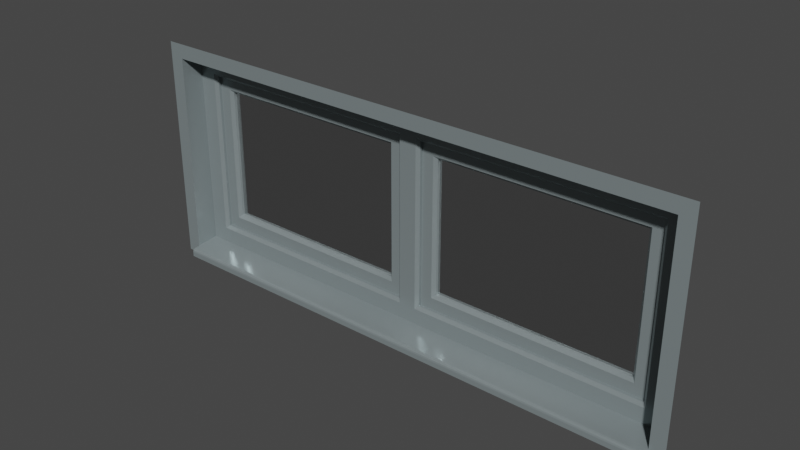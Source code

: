 # Source: df-fenster-0_7m.blend  (saved by Blender 3.6.13; exported with 4.5.12 LTS)
import bpy
from mathutils import Matrix  # noqa: F401  (used for matrix-valued properties, if any)

bpy.ops.wm.read_factory_settings(use_empty=True)
scene = bpy.context.scene
scene.name = 'Scene'

# ---- materials (node trees are filled in below, after node groups)
mat_ral_7001_silbergrau = bpy.data.materials.new('RAL 7001 Silbergrau')
mat_ral_7001_silbergrau.use_transparent_shadow = False
mat_glas = bpy.data.materials.new('Glas')
mat_glas.use_transparent_shadow = False
mat_glas.roughness = 0.2

# ---- node groups
ng_auto_smooth = bpy.data.node_groups.new('Auto Smooth', 'GeometryNodeTree')
_s = ng_auto_smooth.interface.new_socket(name='Geometry', in_out='OUTPUT', socket_type='NodeSocketGeometry')
_s = ng_auto_smooth.interface.new_socket(name='Geometry', in_out='INPUT', socket_type='NodeSocketGeometry')
_s = ng_auto_smooth.interface.new_socket(name='Angle', in_out='INPUT', socket_type='NodeSocketFloat')
_s.subtype = 'ANGLE'
_s.min_value = 0.0
_s.max_value = 3.142
ng_auto_smooth.is_modifier = True
_N = ng_auto_smooth.nodes; _L = ng_auto_smooth.links
n0 = _N.new('NodeGroupOutput'); n0.name = 'Group Output'; n0.location = (480, -100)
n1 = _N.new('NodeGroupInput'); n1.name = 'Group Input'; n1.location = (-420, -300)
n2 = _N.new('NodeGroupInput'); n2.name = 'Group Input.001'; n2.location = (-60, -100)
n3 = _N.new('GeometryNodeSetShadeSmooth'); n3.name = 'Set Shade Smooth'; n3.location = (120, -100)
n3.domain = 'EDGE'
n4 = _N.new('GeometryNodeSetShadeSmooth'); n4.name = 'Set Shade Smooth.001'; n4.location = (300, -100)
n5 = _N.new('GeometryNodeInputMeshEdgeAngle'); n5.name = 'Edge Angle'; n5.location = (-420, -220)
n6 = _N.new('GeometryNodeInputEdgeSmooth'); n6.name = 'Is Edge Smooth'; n6.location = (-60, -160)
n7 = _N.new('GeometryNodeInputShadeSmooth'); n7.name = 'Is Face Smooth'; n7.location = (-240, -340)
n8 = _N.new('FunctionNodeBooleanMath'); n8.name = 'Boolean Math'; n8.location = (-60, -220)
n9 = _N.new('FunctionNodeCompare'); n9.name = 'Compare'; n9.location = (-240, -180)
n9.operation = 'LESS_EQUAL'
_L.new(n5.outputs[0], n9.inputs[0])
_L.new(n4.outputs[0], n0.inputs[0])
_L.new(n1.outputs[1], n9.inputs[1])
_L.new(n9.outputs[0], n8.inputs[0])
_L.new(n7.outputs[0], n8.inputs[1])
_L.new(n2.outputs[0], n3.inputs[0])
_L.new(n6.outputs[0], n3.inputs[1])
_L.new(n3.outputs[0], n4.inputs[0])
_L.new(n8.outputs[0], n3.inputs[2])
n0.is_active_output = True

# ---- material node trees
mat_ral_7001_silbergrau.use_nodes = True; mat_ral_7001_silbergrau.node_tree.nodes.clear()
_N = mat_ral_7001_silbergrau.node_tree.nodes; _L = mat_ral_7001_silbergrau.node_tree.links
n0 = _N.new('ShaderNodeBsdfPrincipled'); n0.name = 'Principled BSDF'; n0.location = (10, 300)
n0.distribution = 'GGX'
n0.subsurface_method = 'RANDOM_WALK_SKIN'
n0.inputs[0].default_value = (0.2542, 0.3005, 0.3095, 1.0)
n0.inputs[1].default_value = 0.3
n0.inputs[2].default_value = 0.1984
n0.inputs[3].default_value = 1.45
n0.inputs[11].default_value = 0.0
n0.inputs[13].default_value = 0.1667
n0.inputs[20].default_value = 0.05
n0.inputs[27].default_value = (0.0, 0.0, 0.0, 1.0)
n0.inputs[28].default_value = 1.0
n1 = _N.new('ShaderNodeOutputMaterial'); n1.name = 'Material-Ausgabe'; n1.location = (300, 300)
_L.new(n0.outputs[0], n1.inputs[0])
n1.is_active_output = True
mat_glas.use_nodes = True; mat_glas.node_tree.nodes.clear()
_N = mat_glas.node_tree.nodes; _L = mat_glas.node_tree.links
n0 = _N.new('ShaderNodeOutputMaterial'); n0.name = 'Material-Ausgabe'; n0.location = (300, 300)
n1 = _N.new('ShaderNodeBsdfGlass'); n1.name = 'Glas BSDF'; n1.location = (10, 300)
n1.distribution = 'BECKMANN'
n1.inputs[0].default_value = (0.6383, 0.6383, 0.6383, 1.0)
n1.inputs[1].default_value = 0.03
n1.inputs[2].default_value = 25.15
_L.new(n1.outputs[0], n0.inputs[0])
n0.is_active_output = True

# ---- world
world_world = bpy.data.worlds.new('World'); scene.world = world_world
world_world.use_nodes = True; world_world.node_tree.nodes.clear()
_N = world_world.node_tree.nodes; _L = world_world.node_tree.links
n0 = _N.new('ShaderNodeOutputWorld'); n0.name = 'World Output'; n0.location = (300, 300)
n1 = _N.new('ShaderNodeBackground'); n1.name = 'Background'; n1.location = (10, 300)
n1.inputs[0].default_value = (0.05088, 0.05088, 0.05088, 1.0)
_L.new(n1.outputs[0], n0.inputs[0])
n0.is_active_output = True
world_world.color = (0.05088, 0.05088, 0.05088)
world_world.use_sun_shadow = False
world_world.sun_shadow_jitter_overblur = 0.0

# ---- meshes
me_fl_che_002 = bpy.data.meshes.new('Fläche.002')
me_fl_che_002.from_pydata([(0.95, -2.608e-08, 0.75), (0.9, -3.837e-07, 5.96e-08), (-0.95, -1.453e-07, 0.75), (0.9, -2.608e-08, 0.7), (-0.9, -1.453e-07, 0.7), (0.9, -2.608e-08, 0.7), (0.9, -3.837e-07, 5.96e-08), (-0.9, -3.241e-07, 0.0), (3.241e-07, -7.823e-08, 0.7), (0.0, -2.57e-07, 2.98e-07), (3.241e-07, -7.823e-08, 0.75), (3.241e-07, -1.378e-07, -0.03), (-0.9, 0.08, 0.006972), (-0.9, 0.08, 0.7), (3.204e-07, 0.08, 0.7), (0.9, 0.08, 0.7), (0.9, 0.08, 0.006972), (3.204e-07, 0.08, 0.006972), (-0.04, 0.1, 0.07), (-0.83, 0.1, 0.07), (-0.83, 0.1, 0.63), (-0.04, 0.1, 0.63), (0.04, 0.1, 0.63), (0.83, 0.1, 0.63), (0.83, 0.1, 0.07), (0.04, 0.1, 0.07), (-0.09, 0.12, 0.12), (-0.78, 0.12, 0.12), (-0.78, 0.12, 0.58), (-0.09, 0.12, 0.58), (0.09, 0.12, 0.58), (0.78, 0.12, 0.58), (0.78, 0.12, 0.12), (0.09, 0.12, 0.12), (-0.9, -2.049e-07, -0.03), (0.9, -8.568e-08, -0.03), (3.241e-07, -0.03, -0.03), (-0.9, -0.03, -0.03), (0.9, -0.03, -0.03), (3.241e-07, -0.03, -0.01261), (3.241e-07, -0.02004, -0.001746), (3.241e-07, -0.02867, -0.007498), (3.241e-07, -0.02502, -0.00352), (-0.9, -0.03, -0.01261), (-0.9, -0.02004, -0.001746), (-0.9, -0.02867, -0.007498), (-0.9, -0.02502, -0.00352), (0.9, -0.02004, -0.001746), (0.9, -0.03, -0.01261), (0.9, -0.02502, -0.00352), (0.9, -0.02867, -0.007498), (-0.83, 0.09, 0.63), (-0.84, 0.08, 0.64), (0.83, 0.09, 0.63), (0.84, 0.08, 0.64), (0.83, 0.09, 0.07), (0.84, 0.08, 0.06), (-0.83, 0.09, 0.07), (-0.84, 0.08, 0.06), (-0.04, 0.09, 0.63), (-0.03, 0.08, 0.64), (-0.03, 0.08, 0.06), (-0.04, 0.09, 0.07), (0.04, 0.09, 0.07), (0.03, 0.08, 0.06), (0.03, 0.08, 0.64), (0.04, 0.09, 0.63), (-0.08, 0.1, 0.11), (-0.09, 0.11, 0.12), (-0.78, 0.11, 0.12), (-0.79, 0.1, 0.11), (-0.78, 0.11, 0.58), (-0.79, 0.1, 0.59), (-0.09, 0.11, 0.58), (-0.08, 0.1, 0.59), (0.08, 0.1, 0.59), (0.09, 0.11, 0.58), (0.78, 0.11, 0.58), (0.79, 0.1, 0.59), (0.78, 0.11, 0.12), (0.79, 0.1, 0.11), (0.09, 0.11, 0.12), (0.08, 0.1, 0.11), (-0.95, -7.264e-08, 0.0), (0.95, -5.588e-08, 0.0), (-0.9, -3.241e-07, 0.0), (-0.9, -2.049e-07, -0.03), (-0.95, -2.049e-07, -0.03), (0.95, -8.568e-08, -0.03)], [], [(9, 6, 16, 17), (8, 5, 0, 10), (35, 6, 47, 49, 50, 48, 38), (2, 83, 7, 4), (64, 65, 14, 17), (8, 4, 13, 14), (4, 7, 12, 13), (5, 8, 14, 15), (69, 68, 26, 27), (7, 34, 37, 43, 45, 46, 44), (4, 8, 10, 2), (7, 9, 17, 12), (60, 61, 17, 14), (59, 51, 20, 21), (58, 52, 13, 12), (62, 59, 21, 18), (55, 53, 23, 24), (65, 54, 15, 14), (57, 62, 18, 19), (66, 63, 25, 22), (74, 67, 18, 21), (52, 60, 14, 13), (53, 66, 22, 23), (61, 58, 12, 17), (81, 79, 32, 33), (63, 55, 24, 25), (56, 64, 17, 16), (54, 56, 16, 15), (68, 73, 29, 26), (73, 71, 28, 29), (77, 76, 30, 31), (71, 69, 27, 28), (76, 81, 33, 30), (79, 77, 31, 32), (78, 80, 24, 23), (29, 28, 27, 26), (70, 72, 20, 19), (72, 74, 21, 20), (67, 70, 19, 18), (31, 30, 33, 32), (80, 82, 25, 24), (75, 78, 23, 22), (82, 75, 22, 25), (6, 9, 40, 47), (36, 38, 48, 39), (34, 11, 36, 37), (9, 7, 44, 40), (11, 35, 38, 36), (40, 44, 46, 42), (42, 46, 45, 41), (41, 45, 43, 39), (47, 40, 42, 49), (49, 42, 41, 50), (50, 41, 39, 48), (39, 43, 37, 36), (62, 57, 58, 61), (57, 51, 52, 58), (51, 59, 60, 52), (59, 62, 61, 60), (66, 53, 54, 65), (53, 55, 56, 54), (55, 63, 64, 56), (65, 64, 63, 66), (68, 69, 70, 67), (69, 71, 72, 70), (71, 73, 74, 72), (73, 68, 67, 74), (76, 77, 78, 75), (77, 79, 80, 78), (79, 81, 82, 80), (75, 82, 81, 76), (51, 57, 19, 20), (16, 1, 3, 15), (1, 84, 0, 3), (34, 7, 85, 86), (83, 87, 34, 7), (84, 6, 35, 88)])
me_fl_che_002.polygons.foreach_set('material_index', [0, 0, 0, 0, 0, 0, 0, 0, 0, 0, 0, 0, 0, 0, 0, 0, 0, 0, 0, 0, 0, 0, 0, 0, 0, 0, 0, 0, 0, 0, 0, 0, 0, 0, 0, 1, 0, 0, 0, 1, 0, 0, 0, 0, 0, 0, 0, 0, 0, 0, 0, 0, 0, 0, 0, 0, 0, 0, 0, 0, 0, 0, 0, 0, 0, 0, 0, 0, 0, 0, 0, 0, 0, 0, 0, 0, 0])
_uv = me_fl_che_002.uv_layers.new(name='UV-Map')
_uv.uv.foreach_set('vector', [0.9688, 0.5, 0.9687, 0.02632, 0.9687, 0.02632, 0.9688, 0.5, 0.03125, 0.5, 0.03125, 0.02632, 0.0, 0.0, 0.0, 0.5, 0.0, 0.0, 0.9687, 0.02632, 0.9688, 0.02632, 0.9534, 0.0259, 0.7951, 0.0216, 0.615, 0.01671, 0.0, 0.0, 0.0, 1.0, 0.0, 0.0, 0.9688, 0.9737, 0.03125, 0.9737, 0.9417, 0.4803, 0.05941, 0.4803, 0.03125, 0.5, 0.9688, 0.5, 0.03125, 0.5, 0.03125, 0.9737, 0.03125, 0.9737, 0.03125, 0.5, 0.03125, 0.9737, 0.9688, 0.9737, 0.9688, 0.9737, 0.03125, 0.9737, 0.03125, 0.02632, 0.03125, 0.5, 0.03125, 0.5, 0.03125, 0.02632, 0.9053, 0.9207, 0.9053, 0.553, 0.9053, 0.553, 0.9053, 0.9207, 0.9688, 0.9737, 0.0, 0.0, 0.0, 0.0, 0.615, 0.6181, 0.7951, 0.7992, 0.9534, 0.9583, 0.9688, 0.9737, 0.03125, 0.9737, 0.03125, 0.5, 0.0, 0.5, 0.0, 1.0, 0.9688, 0.9737, 0.9688, 0.5, 0.9688, 0.5, 0.9688, 0.9737, 0.05941, 0.5197, 0.9417, 0.5197, 0.9688, 0.5, 0.03125, 0.5, 0.0625, 0.5263, 0.0625, 0.9474, 0.0625, 0.9474, 0.0625, 0.5263, 0.9426, 0.9511, 0.05804, 0.9511, 0.03125, 0.9737, 0.9688, 0.9737, 0.9375, 0.5263, 0.0625, 0.5263, 0.0625, 0.5263, 0.9375, 0.5263, 0.9375, 0.05263, 0.0625, 0.05263, 0.0625, 0.05263, 0.9375, 0.05263, 0.05804, 0.4797, 0.05804, 0.04887, 0.03125, 0.02632, 0.03125, 0.5, 0.9375, 0.9474, 0.9375, 0.5263, 0.9375, 0.5263, 0.9375, 0.9474, 0.0625, 0.4737, 0.9375, 0.4737, 0.9375, 0.4737, 0.0625, 0.4737, 0.08824, 0.5476, 0.9118, 0.5476, 0.9375, 0.5263, 0.0625, 0.5263, 0.05804, 0.9511, 0.05804, 0.5203, 0.03125, 0.5, 0.03125, 0.9737, 0.0625, 0.05263, 0.0625, 0.4737, 0.0625, 0.4737, 0.0625, 0.05263, 0.9425, 0.5202, 0.9425, 0.951, 0.9688, 0.9737, 0.9688, 0.5, 0.9053, 0.447, 0.9053, 0.07928, 0.9053, 0.07928, 0.9053, 0.447, 0.9375, 0.4737, 0.9375, 0.05263, 0.9375, 0.05263, 0.9375, 0.4737, 0.9425, 0.04904, 0.9425, 0.4798, 0.9688, 0.5, 0.9687, 0.02632, 0.05804, 0.04887, 0.9426, 0.04887, 0.9687, 0.02632, 0.03125, 0.02632, 0.9053, 0.553, 0.09467, 0.553, 0.09467, 0.553, 0.9053, 0.553, 0.09467, 0.553, 0.09467, 0.9207, 0.09467, 0.9207, 0.09467, 0.553, 0.09467, 0.07928, 0.09467, 0.447, 0.09467, 0.447, 0.09467, 0.07928, 0.09467, 0.9207, 0.9053, 0.9207, 0.9053, 0.9207, 0.09467, 0.9207, 0.09467, 0.447, 0.9053, 0.447, 0.9053, 0.447, 0.09467, 0.447, 0.9053, 0.07928, 0.09467, 0.07928, 0.09467, 0.07928, 0.9053, 0.07928, 0.08824, 0.07395, 0.9118, 0.07395, 0.9375, 0.05263, 0.0625, 0.05263, 0.09467, 0.553, 0.09467, 0.9207, 0.9053, 0.9207, 0.9053, 0.553, 0.9118, 0.926, 0.08824, 0.926, 0.0625, 0.9474, 0.9375, 0.9474, 0.08824, 0.926, 0.08824, 0.5476, 0.0625, 0.5263, 0.0625, 0.9474, 0.9118, 0.5476, 0.9118, 0.926, 0.9375, 0.9474, 0.9375, 0.5263, 0.09467, 0.07928, 0.09467, 0.447, 0.9053, 0.447, 0.9053, 0.07928, 0.9118, 0.07395, 0.9118, 0.4524, 0.9375, 0.4737, 0.9375, 0.05263, 0.08824, 0.4524, 0.08824, 0.07395, 0.0625, 0.05263, 0.0625, 0.4737, 0.9118, 0.4524, 0.08824, 0.4524, 0.0625, 0.4737, 0.9375, 0.4737, 0.9687, 0.02632, 0.9688, 0.5, 0.9688, 0.5, 0.9688, 0.02632, 0.0, 0.0, 0.0, 0.0, 0.615, 0.01671, 0.615, 0.3174, 0.0, 0.0, 0.0, 0.0, 0.0, 0.0, 0.0, 0.0, 0.9688, 0.5, 0.9688, 0.9737, 0.9688, 0.9737, 0.9688, 0.5, 0.0, 0.0, 0.0, 0.0, 0.0, 0.0, 0.0, 0.0, 0.9688, 0.5, 0.9688, 0.9737, 0.9534, 0.9583, 0.9688, 0.5, 0.9688, 0.5, 0.9534, 0.9583, 0.7951, 0.7992, 0.796, 0.4108, 0.796, 0.4108, 0.7951, 0.7992, 0.615, 0.6181, 0.615, 0.3174, 0.9688, 0.02632, 0.9688, 0.5, 0.9688, 0.5, 0.9534, 0.0259, 0.9534, 0.0259, 0.9688, 0.5, 0.796, 0.4108, 0.7951, 0.0216, 0.7951, 0.0216, 0.796, 0.4108, 0.615, 0.3174, 0.615, 0.01671, 0.615, 0.3174, 0.615, 0.6181, 0.0, 0.0, 0.0, 0.0, 0.9375, 0.5263, 0.9375, 0.9474, 0.9425, 0.951, 0.9425, 0.5202, 0.9375, 0.9474, 0.0625, 0.9474, 0.05804, 0.9511, 0.9426, 0.9511, 0.0625, 0.9474, 0.0625, 0.5263, 0.05804, 0.5203, 0.05804, 0.9511, 0.0625, 0.5263, 0.9375, 0.5263, 0.9417, 0.5197, 0.05941, 0.5197, 0.0625, 0.4737, 0.0625, 0.05263, 0.05804, 0.04887, 0.05804, 0.4797, 0.0625, 0.05263, 0.9375, 0.05263, 0.9426, 0.04887, 0.05804, 0.04887, 0.9375, 0.05263, 0.9375, 0.4737, 0.9425, 0.4798, 0.9425, 0.04904, 0.05941, 0.4803, 0.9417, 0.4803, 0.9375, 0.4737, 0.0625, 0.4737, 0.9053, 0.553, 0.9053, 0.9207, 0.9118, 0.926, 0.9118, 0.5476, 0.9053, 0.9207, 0.09467, 0.9207, 0.08824, 0.926, 0.9118, 0.926, 0.09467, 0.9207, 0.09467, 0.553, 0.08824, 0.5476, 0.08824, 0.926, 0.09467, 0.553, 0.9053, 0.553, 0.9118, 0.5476, 0.08824, 0.5476, 0.09467, 0.447, 0.09467, 0.07928, 0.08824, 0.07395, 0.08824, 0.4524, 0.09467, 0.07928, 0.9053, 0.07928, 0.9118, 0.07395, 0.08824, 0.07395, 0.9053, 0.07928, 0.9053, 0.447, 0.9118, 0.4524, 0.9118, 0.07395, 0.08824, 0.4524, 0.9118, 0.4524, 0.9053, 0.447, 0.09467, 0.447, 0.0625, 0.9474, 0.9375, 0.9474, 0.9375, 0.9474, 0.0625, 0.9474, 0.9687, 0.02632, 0.0, 0.0, 0.0, 0.0, 0.03125, 0.02632, 0.0, 0.0, 0.0, 0.0, 0.0, 0.0, 0.0, 0.0, 0.0, 0.0, 0.9688, 0.9737, 0.9688, 0.9737, 0.0, 0.0, 0.0, 0.0, 0.0, 0.0, 0.0, 0.0, 0.0, 0.0, 0.0, 0.0, 0.9687, 0.02632, 0.0, 0.0, 0.0, 0.0])
me_fl_che_002.materials.append(mat_ral_7001_silbergrau)
me_fl_che_002.materials.append(mat_glas)
me_fl_che_002.update()

# ---- objects
ob_df_fenster_0_7m = bpy.data.objects.new('df-fenster-0,7m', me_fl_che_002)

# ---- transforms, parenting, visibility, modifiers, constraints
ob_df_fenster_0_7m.location = (0.0, 0.0, 0.0)
_m = ob_df_fenster_0_7m.modifiers.new('Auto Smooth', 'NODES')
_m.node_group = ng_auto_smooth
_gi = [s.identifier for s in ng_auto_smooth.interface.items_tree if s.item_type == 'SOCKET' and s.in_out == 'INPUT']
_m[_gi[1]] = 0.5236  # Angle

# ---- collection membership
scene.collection.objects.link(ob_df_fenster_0_7m)

# ---- scene / render settings (as saved in the file)
scene.frame_start = 1; scene.frame_end = 250; scene.frame_set(0)
scene.render.engine = 'BLENDER_EEVEE_NEXT'
scene.cycles.sampling_pattern = 'TABULATED_SOBOL'
scene.view_settings.view_transform = 'Filmic'
bpy.context.view_layer.update()

# ---- added for rendering (the .blend has no active camera and no usable light): camera, sun
cam_auto = bpy.data.cameras.new('AutoCamera')
cam_auto.lens = 50.0
cam_auto.sensor_width = 36.0
cam_auto.clip_end = 1000.0
ob_auto_camera = bpy.data.objects.new('AutoCamera', cam_auto)
scene.collection.objects.link(ob_auto_camera)
ob_auto_camera.location = (1.90536, -2.24143, 1.88429)
ob_auto_camera.rotation_euler = (1.09748, -7.21219e-08, 0.694738)
scene.camera = ob_auto_camera
light_auto_sun = bpy.data.lights.new('AutoSun', 'SUN')
light_auto_sun.energy = 3.0
light_auto_sun.angle = 0.0523599
ob_auto_sun = bpy.data.objects.new('AutoSun', light_auto_sun)
scene.collection.objects.link(ob_auto_sun)
ob_auto_sun.rotation_euler = (0.872665, 0.174533, 0.523599)
bpy.context.view_layer.update()
